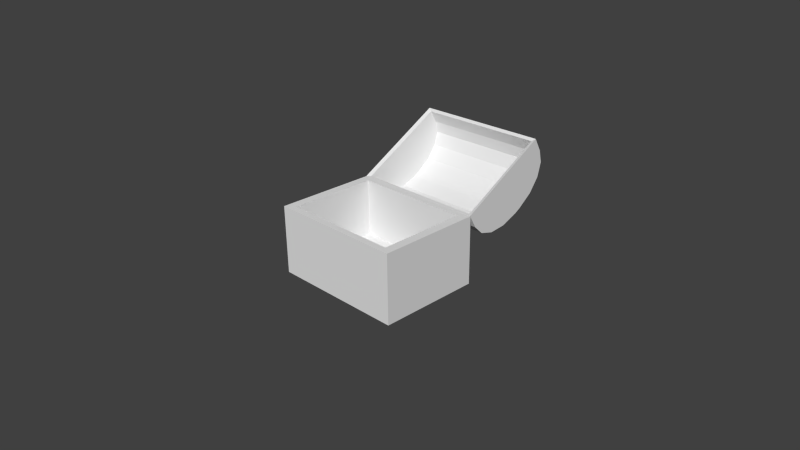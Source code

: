 # Source: Chest.blend  (saved by Blender 2.72.0; exported with 4.5.12 LTS)
import bpy
from mathutils import Matrix  # noqa: F401  (used for matrix-valued properties, if any)

bpy.ops.wm.read_factory_settings(use_empty=True)
scene = bpy.context.scene
scene.name = 'Scene'

# ---- collections
col_collection_1 = bpy.data.collections.new('Collection 1'); scene.collection.children.link(col_collection_1)

# ---- world
world_world = bpy.data.worlds.new('World'); scene.world = world_world
world_world.color = (0.05088, 0.05088, 0.05088)
world_world.use_sun_shadow = False
world_world.sun_shadow_jitter_overblur = 0.0
world_world.cycles.sampling_method = 'MANUAL'
world_world.cycles.sample_map_resolution = 256

# ---- cameras
cam_camera = bpy.data.cameras.new('Camera')
cam_camera.clip_end = 100.0
cam_camera.lens = 35.0
cam_camera.sensor_width = 32.0
cam_camera.sensor_height = 18.0
cam_camera.ortho_scale = 7.314
cam_camera.dof.focus_distance = 0.0
cam_camera.dof.aperture_fstop = 128.0

# ---- meshes
me_cube = bpy.data.meshes.new('Cube')
me_cube.from_pydata([(-0.5, -0.375, -0.25), (-0.5, 0.375, -0.25), (0.5, 0.375, -0.25), (0.5, -0.375, -0.25), (-0.5, -0.375, 0.25), (-0.5, 0.375, 0.25), (0.5, 0.375, 0.25), (0.5, -0.375, 0.25), (-0.4336, -0.3252, 0.25), (-0.4336, 0.3252, 0.25), (0.4336, 0.3252, 0.25), (0.4336, -0.3252, 0.25), (-0.4336, -0.3252, -0.173), (-0.4336, 0.3252, -0.173), (0.4336, 0.3252, -0.173), (0.4336, -0.3252, -0.173)], [], [(4, 5, 1, 0), (5, 6, 2, 1), (6, 7, 3, 2), (7, 4, 0, 3), (0, 1, 2, 3), (4, 7, 11, 8), (8, 11, 15, 12), (7, 6, 10, 11), (6, 5, 9, 10), (5, 4, 8, 9), (15, 14, 13, 12), (11, 10, 14, 15), (10, 9, 13, 14), (9, 8, 12, 13)])
me_cube.use_remesh_preserve_volume = False
me_cube.use_remesh_preserve_attributes = False
me_cube.use_mirror_vertex_groups = False
me_cube.update()
me_cube_002 = bpy.data.meshes.new('Cube.002')
me_cube_002.from_pydata([(-0.5, -0.75, -0.001052), (-0.5, 0.0, -0.001052), (0.5, 0.0, -0.001052), (0.5, -0.75, -0.001052), (-0.5, -0.75, 0.1108), (-0.5, -0.402, 0.3428), (-0.5, -0.7235, 0.1996), (-0.5, -0.6481, 0.2748), (-0.5, -0.5352, 0.3251), (-0.5, -0.348, 0.3428), (-0.5, 0.0, 0.1108), (-0.5, -0.2148, 0.3251), (-0.5, -0.1019, 0.2748), (-0.5, -0.02649, 0.1996), (0.5, 0.0, 0.1108), (0.5, -0.348, 0.3428), (0.5, -0.02649, 0.1996), (0.5, -0.1019, 0.2748), (0.5, -0.2148, 0.3251), (0.5, -0.402, 0.3428), (0.5, -0.75, 0.1108), (0.5, -0.5352, 0.3251), (0.5, -0.6481, 0.2748), (0.5, -0.7235, 0.1996), (-0.4734, -0.7301, 0.0101), (-0.4734, -0.01993, 0.0101), (0.4734, -0.01993, 0.0101), (0.4734, -0.7301, 0.0101), (-0.4734, -0.7301, 0.116), (-0.4734, -0.4006, 0.3356), (-0.4734, -0.705, 0.2001), (-0.4734, -0.6336, 0.2713), (-0.4734, -0.5267, 0.3189), (-0.4734, -0.3494, 0.3356), (-0.4734, -0.01993, 0.116), (-0.4734, -0.2233, 0.3189), (-0.4734, -0.1164, 0.2713), (-0.4734, -0.04501, 0.2001), (0.4734, -0.01993, 0.116), (0.4734, -0.3494, 0.3356), (0.4734, -0.04501, 0.2001), (0.4734, -0.1164, 0.2713), (0.4734, -0.2233, 0.3189), (0.4734, -0.4006, 0.3356), (0.4734, -0.7301, 0.116), (0.4734, -0.5267, 0.3189), (0.4734, -0.6336, 0.2713), (0.4734, -0.705, 0.2001)], [], [(19, 5, 9, 15), (14, 2, 3, 20, 23, 22, 21, 19, 15, 18, 17, 16), (4, 0, 1, 10, 13, 12, 11, 9, 5, 8, 7, 6), (43, 39, 33, 29), (10, 1, 2, 14), (9, 11, 18, 15), (11, 12, 17, 18), (12, 13, 16, 17), (13, 10, 14, 16), (19, 21, 8, 5), (21, 22, 7, 8), (22, 23, 6, 7), (23, 20, 4, 6), (20, 3, 0, 4), (38, 40, 41, 42, 39, 43, 45, 46, 47, 44, 27, 26), (28, 30, 31, 32, 29, 33, 35, 36, 37, 34, 25, 24), (34, 38, 26, 25), (33, 39, 42, 35), (35, 42, 41, 36), (36, 41, 40, 37), (37, 40, 38, 34), (43, 29, 32, 45), (45, 32, 31, 46), (46, 31, 30, 47), (47, 30, 28, 44), (44, 28, 24, 27), (0, 3, 27, 24), (3, 2, 26, 27), (2, 1, 25, 26), (1, 0, 24, 25)])
me_cube_002.use_remesh_preserve_volume = False
me_cube_002.use_remesh_preserve_attributes = False
me_cube_002.use_mirror_vertex_groups = False
me_cube_002.update()

# ---- objects
ob_chest = bpy.data.objects.new('Chest', me_cube)
ob_lid = bpy.data.objects.new('Lid', me_cube_002)
ob_camera = bpy.data.objects.new('Camera', cam_camera)

# ---- transforms, parenting, visibility, modifiers, constraints
ob_chest.location = (0.0, 0.0, 0.2532)
ob_chest.lineart.crease_threshold = 0.0
ob_lid.parent = ob_chest
ob_lid.matrix_parent_inverse = Matrix(((1.0, 0.0, 0.0, 0.0), (0.0, 1.0, 0.0, 0.0), (0.0, 0.0, 1.0, -0.2532), (0.0, 0.0, 0.0, 1.0)))
ob_lid.location = (0.0, 0.3719, 0.5032)
ob_lid.rotation_euler = (-2.638, 0.0, 0.0)
ob_lid.lineart.crease_threshold = 0.0
ob_camera.location = (3.895, -3.546, 2.883)
ob_camera.rotation_euler = (1.13, 0.01081, 0.7972)
ob_camera.lock_rotations_4d = False
ob_camera.empty_display_type = 'ARROWS'
ob_camera.color = (0.0, 0.0, 0.0, 0.0)
ob_camera.display_type = 'WIRE'
ob_camera.lineart.crease_threshold = 0.0

# ---- collection membership
col_collection_1.objects.link(ob_chest)
col_collection_1.objects.link(ob_lid)
col_collection_1.objects.link(ob_camera)

# ---- scene / render settings (as saved in the file)
scene.camera = ob_camera
scene.frame_start = 1; scene.frame_end = 50; scene.frame_set(23)
scene.render.engine = 'BLENDER_EEVEE_NEXT'
scene.render.resolution_percentage = 50
scene.render.dither_intensity = 0.0
scene.cycles.use_denoising = False
scene.cycles.samples = 10
scene.cycles.sampling_pattern = 'TABULATED_SOBOL'
scene.cycles.light_sampling_threshold = 0.0
scene.cycles.use_adaptive_sampling = False
scene.cycles.use_light_tree = False
scene.cycles.blur_glossy = 0.0
scene.cycles.pixel_filter_type = 'GAUSSIAN'
scene.cycles.sample_clamp_indirect = 0.0
scene.view_settings.view_transform = 'Standard'
bpy.context.view_layer.update()

# ---- added for rendering (the .blend has no usable light): sun
light_auto_sun = bpy.data.lights.new('AutoSun', 'SUN')
light_auto_sun.energy = 3.0
light_auto_sun.angle = 0.0523599
ob_auto_sun = bpy.data.objects.new('AutoSun', light_auto_sun)
scene.collection.objects.link(ob_auto_sun)
ob_auto_sun.rotation_euler = (0.872665, 0.174533, 0.523599)
bpy.context.view_layer.update()
